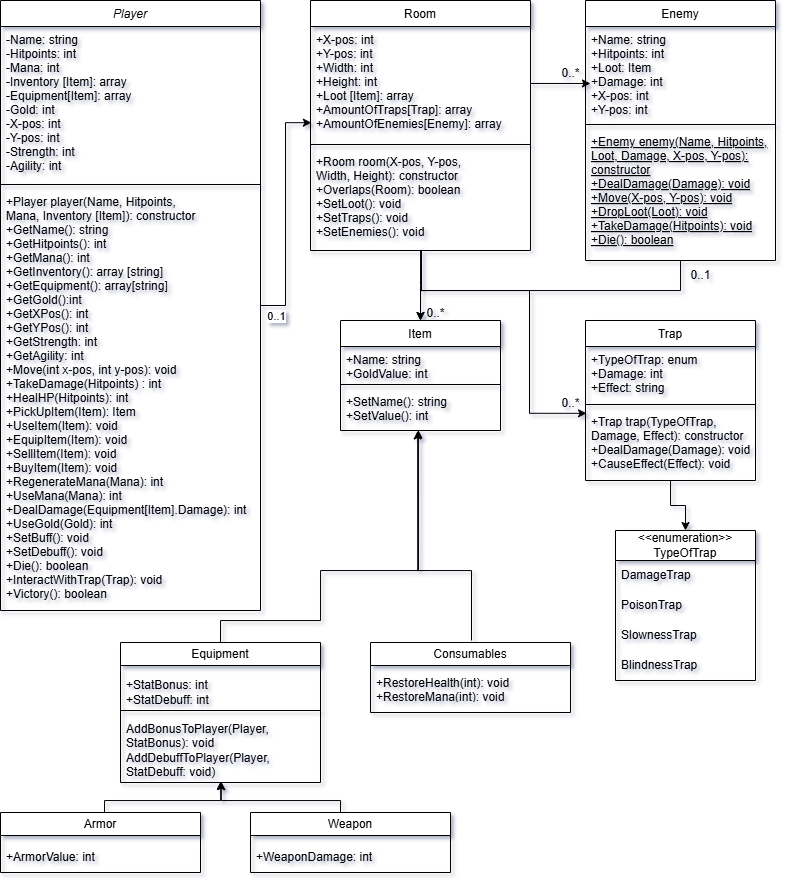

The diagram above was exported from draw.io. Its source (the exported page's mxGraphModel, read from the mxfile embedded in the PNG):
<mxGraphModel dx="1105" dy="549" grid="1" gridSize="10" guides="1" tooltips="1" connect="1" arrows="1" fold="1" page="1" pageScale="1" pageWidth="827" pageHeight="1169" math="0" shadow="0">
  <root>
    <mxCell id="WIyWlLk6GJQsqaUBKTNV-0" />
    <mxCell id="WIyWlLk6GJQsqaUBKTNV-1" parent="WIyWlLk6GJQsqaUBKTNV-0" />
    <mxCell id="zkfFHV4jXpPFQw0GAbJ--0" value="Player" style="swimlane;fontStyle=2;align=center;verticalAlign=top;childLayout=stackLayout;horizontal=1;startSize=26;horizontalStack=0;resizeParent=1;resizeLast=0;collapsible=1;marginBottom=0;rounded=0;shadow=0;strokeWidth=1;" parent="WIyWlLk6GJQsqaUBKTNV-1" vertex="1">
      <mxGeometry x="30" y="10" width="260" height="610" as="geometry">
        <mxRectangle x="230" y="140" width="160" height="26" as="alternateBounds" />
      </mxGeometry>
    </mxCell>
    <mxCell id="zkfFHV4jXpPFQw0GAbJ--1" value="-Name: string&#10;-Hitpoints: int&#10;-Mana: int&#10;-Inventory [Item]: array&#10;-Equipment[Item]: array&#10;-Gold: int&#10;-X-pos: int&#10;-Y-pos: int&#10;-Strength: int&#10;-Agility: int" style="text;align=left;verticalAlign=top;spacingLeft=4;spacingRight=4;overflow=hidden;rotatable=0;points=[[0,0.5],[1,0.5]];portConstraint=eastwest;" parent="zkfFHV4jXpPFQw0GAbJ--0" vertex="1">
      <mxGeometry y="26" width="260" height="154" as="geometry" />
    </mxCell>
    <mxCell id="zkfFHV4jXpPFQw0GAbJ--4" value="" style="line;html=1;strokeWidth=1;align=left;verticalAlign=middle;spacingTop=-1;spacingLeft=3;spacingRight=3;rotatable=0;labelPosition=right;points=[];portConstraint=eastwest;" parent="zkfFHV4jXpPFQw0GAbJ--0" vertex="1">
      <mxGeometry y="180" width="260" height="8" as="geometry" />
    </mxCell>
    <mxCell id="zkfFHV4jXpPFQw0GAbJ--5" value="+Player player(Name, Hitpoints,&#10;Mana, Inventory [Item]): constructor&#10;+GetName(): string&#10;+GetHitpoints(): int&#10;+GetMana(): int&#10;+GetInventory(): array [string]&#10;+GetEquipment(): array[string]&#10;+GetGold():int&#10;+GetXPos(): int&#10;+GetYPos(): int&#10;+GetStrength: int&#10;+GetAgility: int&#10;+Move(int x-pos, int y-pos): void&#10;+TakeDamage(Hitpoints) : int&#10;+HealHP(Hitpoints): int&#10;+PickUpItem(Item): Item&#10;+UseItem(Item): void&#10;+EquipItem(Item): void&#10;+SellItem(Item): void&#10;+BuyItem(Item): void&#10;+RegenerateMana(Mana): int&#10;+UseMana(Mana): int&#10;+DealDamage(Equipment[Item].Damage): int&#10;+UseGold(Gold): int&#10;+SetBuff(): void&#10;+SetDebuff(): void&#10;+Die(): boolean&#10;+InteractWithTrap(Trap): void&#10;+Victory(): boolean" style="text;align=left;verticalAlign=top;spacingLeft=4;spacingRight=4;overflow=hidden;rotatable=0;points=[[0,0.5],[1,0.5]];portConstraint=eastwest;" parent="zkfFHV4jXpPFQw0GAbJ--0" vertex="1">
      <mxGeometry y="188" width="260" height="422" as="geometry" />
    </mxCell>
    <mxCell id="zkfFHV4jXpPFQw0GAbJ--6" value="Item" style="swimlane;fontStyle=0;align=center;verticalAlign=top;childLayout=stackLayout;horizontal=1;startSize=26;horizontalStack=0;resizeParent=1;resizeLast=0;collapsible=1;marginBottom=0;rounded=0;shadow=0;strokeWidth=1;" parent="WIyWlLk6GJQsqaUBKTNV-1" vertex="1">
      <mxGeometry x="370" y="330" width="160" height="110" as="geometry">
        <mxRectangle x="130" y="380" width="160" height="26" as="alternateBounds" />
      </mxGeometry>
    </mxCell>
    <mxCell id="zkfFHV4jXpPFQw0GAbJ--7" value="+Name: string&#10;+GoldValue: int" style="text;align=left;verticalAlign=top;spacingLeft=4;spacingRight=4;overflow=hidden;rotatable=0;points=[[0,0.5],[1,0.5]];portConstraint=eastwest;" parent="zkfFHV4jXpPFQw0GAbJ--6" vertex="1">
      <mxGeometry y="26" width="160" height="34" as="geometry" />
    </mxCell>
    <mxCell id="zkfFHV4jXpPFQw0GAbJ--9" value="" style="line;html=1;strokeWidth=1;align=left;verticalAlign=middle;spacingTop=-1;spacingLeft=3;spacingRight=3;rotatable=0;labelPosition=right;points=[];portConstraint=eastwest;" parent="zkfFHV4jXpPFQw0GAbJ--6" vertex="1">
      <mxGeometry y="60" width="160" height="8" as="geometry" />
    </mxCell>
    <mxCell id="zkfFHV4jXpPFQw0GAbJ--11" value="+SetName(): string&#10;+SetValue(): int" style="text;align=left;verticalAlign=top;spacingLeft=4;spacingRight=4;overflow=hidden;rotatable=0;points=[[0,0.5],[1,0.5]];portConstraint=eastwest;" parent="zkfFHV4jXpPFQw0GAbJ--6" vertex="1">
      <mxGeometry y="68" width="160" height="42" as="geometry" />
    </mxCell>
    <mxCell id="H4DpyGC_26YpOn-dfrGT-33" style="edgeStyle=orthogonalEdgeStyle;rounded=0;orthogonalLoop=1;jettySize=auto;html=1;entryX=0.5;entryY=0;entryDx=0;entryDy=0;" edge="1" parent="WIyWlLk6GJQsqaUBKTNV-1" source="zkfFHV4jXpPFQw0GAbJ--13" target="zkfFHV4jXpPFQw0GAbJ--6">
      <mxGeometry relative="1" as="geometry">
        <Array as="points">
          <mxPoint x="710" y="300" />
          <mxPoint x="450" y="300" />
        </Array>
      </mxGeometry>
    </mxCell>
    <mxCell id="zkfFHV4jXpPFQw0GAbJ--13" value="Enemy" style="swimlane;fontStyle=0;align=center;verticalAlign=top;childLayout=stackLayout;horizontal=1;startSize=26;horizontalStack=0;resizeParent=1;resizeLast=0;collapsible=1;marginBottom=0;rounded=0;shadow=0;strokeWidth=1;" parent="WIyWlLk6GJQsqaUBKTNV-1" vertex="1">
      <mxGeometry x="615" y="10" width="190" height="260" as="geometry">
        <mxRectangle x="340" y="380" width="170" height="26" as="alternateBounds" />
      </mxGeometry>
    </mxCell>
    <mxCell id="zkfFHV4jXpPFQw0GAbJ--14" value="+Name: string&#10;+Hitpoints: int&#10;+Loot: Item&#10;+Damage: int&#10;+X-pos: int&#10;+Y-pos: int" style="text;align=left;verticalAlign=top;spacingLeft=4;spacingRight=4;overflow=hidden;rotatable=0;points=[[0,0.5],[1,0.5]];portConstraint=eastwest;" parent="zkfFHV4jXpPFQw0GAbJ--13" vertex="1">
      <mxGeometry y="26" width="190" height="94" as="geometry" />
    </mxCell>
    <mxCell id="zkfFHV4jXpPFQw0GAbJ--15" value="" style="line;html=1;strokeWidth=1;align=left;verticalAlign=middle;spacingTop=-1;spacingLeft=3;spacingRight=3;rotatable=0;labelPosition=right;points=[];portConstraint=eastwest;" parent="zkfFHV4jXpPFQw0GAbJ--13" vertex="1">
      <mxGeometry y="120" width="190" height="8" as="geometry" />
    </mxCell>
    <mxCell id="H4DpyGC_26YpOn-dfrGT-15" value="+Enemy enemy(Name, Hitpoints,&#10;Loot, Damage, X-pos, Y-pos):&#10;constructor&#10;+DealDamage(Damage): void&#10;+Move(X-pos, Y-pos): void&#10;+DropLoot(Loot): void&#10;+TakeDamage(Hitpoints): void&#10;+Die(): boolean" style="text;align=left;verticalAlign=top;spacingLeft=4;spacingRight=4;overflow=hidden;rotatable=0;points=[[0,0.5],[1,0.5]];portConstraint=eastwest;fontStyle=4" vertex="1" parent="zkfFHV4jXpPFQw0GAbJ--13">
      <mxGeometry y="128" width="190" height="132" as="geometry" />
    </mxCell>
    <mxCell id="H4DpyGC_26YpOn-dfrGT-34" style="edgeStyle=orthogonalEdgeStyle;rounded=0;orthogonalLoop=1;jettySize=auto;html=1;" edge="1" parent="WIyWlLk6GJQsqaUBKTNV-1" source="zkfFHV4jXpPFQw0GAbJ--17">
      <mxGeometry relative="1" as="geometry">
        <mxPoint x="450" y="330" as="targetPoint" />
      </mxGeometry>
    </mxCell>
    <mxCell id="zkfFHV4jXpPFQw0GAbJ--17" value="Room" style="swimlane;fontStyle=0;align=center;verticalAlign=top;childLayout=stackLayout;horizontal=1;startSize=26;horizontalStack=0;resizeParent=1;resizeLast=0;collapsible=1;marginBottom=0;rounded=0;shadow=0;strokeWidth=1;" parent="WIyWlLk6GJQsqaUBKTNV-1" vertex="1">
      <mxGeometry x="340" y="10" width="220" height="250" as="geometry">
        <mxRectangle x="550" y="140" width="160" height="26" as="alternateBounds" />
      </mxGeometry>
    </mxCell>
    <mxCell id="zkfFHV4jXpPFQw0GAbJ--18" value="+X-pos: int&#10;+Y-pos: int&#10;+Width: int&#10;+Height: int&#10;+Loot [Item]: array&#10;+AmountOfTraps[Trap]: array&#10;+AmountOfEnemies[Enemy]: array" style="text;align=left;verticalAlign=top;spacingLeft=4;spacingRight=4;overflow=hidden;rotatable=0;points=[[0,0.5],[1,0.5]];portConstraint=eastwest;" parent="zkfFHV4jXpPFQw0GAbJ--17" vertex="1">
      <mxGeometry y="26" width="220" height="114" as="geometry" />
    </mxCell>
    <mxCell id="zkfFHV4jXpPFQw0GAbJ--23" value="" style="line;html=1;strokeWidth=1;align=left;verticalAlign=middle;spacingTop=-1;spacingLeft=3;spacingRight=3;rotatable=0;labelPosition=right;points=[];portConstraint=eastwest;" parent="zkfFHV4jXpPFQw0GAbJ--17" vertex="1">
      <mxGeometry y="140" width="220" height="8" as="geometry" />
    </mxCell>
    <mxCell id="zkfFHV4jXpPFQw0GAbJ--24" value="+Room room(X-pos, Y-pos, &#10;Width, Height): constructor&#10;+Overlaps(Room): boolean&#10;+SetLoot(): void&#10;+SetTraps(): void&#10;+SetEnemies(): void" style="text;align=left;verticalAlign=top;spacingLeft=4;spacingRight=4;overflow=hidden;rotatable=0;points=[[0,0.5],[1,0.5]];portConstraint=eastwest;" parent="zkfFHV4jXpPFQw0GAbJ--17" vertex="1">
      <mxGeometry y="148" width="220" height="102" as="geometry" />
    </mxCell>
    <mxCell id="H4DpyGC_26YpOn-dfrGT-32" style="edgeStyle=orthogonalEdgeStyle;rounded=0;orthogonalLoop=1;jettySize=auto;html=1;entryX=0.5;entryY=0;entryDx=0;entryDy=0;" edge="1" parent="WIyWlLk6GJQsqaUBKTNV-1" source="H4DpyGC_26YpOn-dfrGT-0" target="H4DpyGC_26YpOn-dfrGT-7">
      <mxGeometry relative="1" as="geometry" />
    </mxCell>
    <mxCell id="H4DpyGC_26YpOn-dfrGT-0" value="Trap" style="swimlane;fontStyle=0;align=center;verticalAlign=top;childLayout=stackLayout;horizontal=1;startSize=26;horizontalStack=0;resizeParent=1;resizeLast=0;collapsible=1;marginBottom=0;rounded=0;shadow=0;strokeWidth=1;" vertex="1" parent="WIyWlLk6GJQsqaUBKTNV-1">
      <mxGeometry x="615" y="330" width="170" height="160" as="geometry">
        <mxRectangle x="130" y="380" width="160" height="26" as="alternateBounds" />
      </mxGeometry>
    </mxCell>
    <mxCell id="H4DpyGC_26YpOn-dfrGT-1" value="+TypeOfTrap: enum&#10;+Damage: int&#10;+Effect: string" style="text;align=left;verticalAlign=top;spacingLeft=4;spacingRight=4;overflow=hidden;rotatable=0;points=[[0,0.5],[1,0.5]];portConstraint=eastwest;" vertex="1" parent="H4DpyGC_26YpOn-dfrGT-0">
      <mxGeometry y="26" width="170" height="54" as="geometry" />
    </mxCell>
    <mxCell id="H4DpyGC_26YpOn-dfrGT-3" value="" style="line;html=1;strokeWidth=1;align=left;verticalAlign=middle;spacingTop=-1;spacingLeft=3;spacingRight=3;rotatable=0;labelPosition=right;points=[];portConstraint=eastwest;" vertex="1" parent="H4DpyGC_26YpOn-dfrGT-0">
      <mxGeometry y="80" width="170" height="8" as="geometry" />
    </mxCell>
    <mxCell id="H4DpyGC_26YpOn-dfrGT-4" value="+Trap trap(TypeOfTrap, &#10;Damage, Effect): constructor&#10;+DealDamage(Damage): void&#10;+CauseEffect(Effect): void" style="text;align=left;verticalAlign=top;spacingLeft=4;spacingRight=4;overflow=hidden;rotatable=0;points=[[0,0.5],[1,0.5]];portConstraint=eastwest;fontStyle=0" vertex="1" parent="H4DpyGC_26YpOn-dfrGT-0">
      <mxGeometry y="88" width="170" height="72" as="geometry" />
    </mxCell>
    <mxCell id="H4DpyGC_26YpOn-dfrGT-7" value="&amp;lt;&amp;lt;enumeration&amp;gt;&amp;gt;&lt;div&gt;TypeOfTrap&lt;/div&gt;" style="swimlane;fontStyle=0;childLayout=stackLayout;horizontal=1;startSize=30;horizontalStack=0;resizeParent=1;resizeParentMax=0;resizeLast=0;collapsible=1;marginBottom=0;whiteSpace=wrap;html=1;" vertex="1" parent="WIyWlLk6GJQsqaUBKTNV-1">
      <mxGeometry x="645" y="540" width="140" height="150" as="geometry" />
    </mxCell>
    <mxCell id="H4DpyGC_26YpOn-dfrGT-8" value="DamageTrap" style="text;strokeColor=none;fillColor=none;align=left;verticalAlign=middle;spacingLeft=4;spacingRight=4;overflow=hidden;points=[[0,0.5],[1,0.5]];portConstraint=eastwest;rotatable=0;whiteSpace=wrap;html=1;" vertex="1" parent="H4DpyGC_26YpOn-dfrGT-7">
      <mxGeometry y="30" width="140" height="30" as="geometry" />
    </mxCell>
    <mxCell id="H4DpyGC_26YpOn-dfrGT-9" value="PoisonTrap" style="text;strokeColor=none;fillColor=none;align=left;verticalAlign=middle;spacingLeft=4;spacingRight=4;overflow=hidden;points=[[0,0.5],[1,0.5]];portConstraint=eastwest;rotatable=0;whiteSpace=wrap;html=1;" vertex="1" parent="H4DpyGC_26YpOn-dfrGT-7">
      <mxGeometry y="60" width="140" height="30" as="geometry" />
    </mxCell>
    <mxCell id="H4DpyGC_26YpOn-dfrGT-10" value="SlownessTrap" style="text;strokeColor=none;fillColor=none;align=left;verticalAlign=middle;spacingLeft=4;spacingRight=4;overflow=hidden;points=[[0,0.5],[1,0.5]];portConstraint=eastwest;rotatable=0;whiteSpace=wrap;html=1;" vertex="1" parent="H4DpyGC_26YpOn-dfrGT-7">
      <mxGeometry y="90" width="140" height="30" as="geometry" />
    </mxCell>
    <mxCell id="H4DpyGC_26YpOn-dfrGT-11" value="BlindnessTrap" style="text;strokeColor=none;fillColor=none;align=left;verticalAlign=middle;spacingLeft=4;spacingRight=4;overflow=hidden;points=[[0,0.5],[1,0.5]];portConstraint=eastwest;rotatable=0;whiteSpace=wrap;html=1;" vertex="1" parent="H4DpyGC_26YpOn-dfrGT-7">
      <mxGeometry y="120" width="140" height="30" as="geometry" />
    </mxCell>
    <mxCell id="H4DpyGC_26YpOn-dfrGT-16" value="&lt;span style=&quot;font-weight: normal;&quot;&gt;Equipment&lt;/span&gt;" style="swimlane;whiteSpace=wrap;html=1;" vertex="1" parent="WIyWlLk6GJQsqaUBKTNV-1">
      <mxGeometry x="150" y="652" width="200" height="140" as="geometry" />
    </mxCell>
    <mxCell id="H4DpyGC_26YpOn-dfrGT-19" value="&lt;div&gt;+StatBonus: int&lt;/div&gt;&lt;div&gt;+StatDebuff: int&lt;/div&gt;" style="text;strokeColor=none;fillColor=none;align=left;verticalAlign=middle;spacingLeft=4;spacingRight=4;overflow=hidden;points=[[0,0.5],[1,0.5]];portConstraint=eastwest;rotatable=0;whiteSpace=wrap;html=1;" vertex="1" parent="H4DpyGC_26YpOn-dfrGT-16">
      <mxGeometry y="30" width="200" height="40" as="geometry" />
    </mxCell>
    <mxCell id="H4DpyGC_26YpOn-dfrGT-22" value="AddBonusToPlayer(Player, StatBonus): void&lt;div&gt;AddDebuffToPlayer(Player, StatDebuff: void)&lt;/div&gt;" style="text;strokeColor=none;fillColor=none;align=left;verticalAlign=middle;spacingLeft=4;spacingRight=4;overflow=hidden;points=[[0,0.5],[1,0.5]];portConstraint=eastwest;rotatable=0;whiteSpace=wrap;html=1;" vertex="1" parent="H4DpyGC_26YpOn-dfrGT-16">
      <mxGeometry y="75" width="200" height="65" as="geometry" />
    </mxCell>
    <mxCell id="H4DpyGC_26YpOn-dfrGT-23" value="" style="endArrow=none;html=1;rounded=0;" edge="1" parent="H4DpyGC_26YpOn-dfrGT-16">
      <mxGeometry width="50" height="50" relative="1" as="geometry">
        <mxPoint y="68" as="sourcePoint" />
        <mxPoint x="200" y="68" as="targetPoint" />
      </mxGeometry>
    </mxCell>
    <mxCell id="H4DpyGC_26YpOn-dfrGT-17" value="&lt;span style=&quot;font-weight: normal;&quot;&gt;Consumables&lt;/span&gt;" style="swimlane;whiteSpace=wrap;html=1;" vertex="1" parent="WIyWlLk6GJQsqaUBKTNV-1">
      <mxGeometry x="400" y="652" width="200" height="70" as="geometry" />
    </mxCell>
    <mxCell id="H4DpyGC_26YpOn-dfrGT-20" value="+RestoreHealth(int): void&lt;div&gt;+RestoreMana(int): void&lt;/div&gt;" style="text;strokeColor=none;fillColor=none;align=left;verticalAlign=middle;spacingLeft=4;spacingRight=4;overflow=hidden;points=[[0,0.5],[1,0.5]];portConstraint=eastwest;rotatable=0;whiteSpace=wrap;html=1;" vertex="1" parent="H4DpyGC_26YpOn-dfrGT-17">
      <mxGeometry y="31" width="200" height="30" as="geometry" />
    </mxCell>
    <mxCell id="H4DpyGC_26YpOn-dfrGT-24" value="&lt;span style=&quot;font-weight: normal;&quot;&gt;Armor&lt;/span&gt;" style="swimlane;whiteSpace=wrap;html=1;" vertex="1" parent="WIyWlLk6GJQsqaUBKTNV-1">
      <mxGeometry x="30" y="822" width="200" height="60" as="geometry" />
    </mxCell>
    <mxCell id="H4DpyGC_26YpOn-dfrGT-25" value="+ArmorValue: int" style="text;strokeColor=none;fillColor=none;align=left;verticalAlign=middle;spacingLeft=4;spacingRight=4;overflow=hidden;points=[[0,0.5],[1,0.5]];portConstraint=eastwest;rotatable=0;whiteSpace=wrap;html=1;" vertex="1" parent="H4DpyGC_26YpOn-dfrGT-24">
      <mxGeometry y="30" width="200" height="30" as="geometry" />
    </mxCell>
    <mxCell id="H4DpyGC_26YpOn-dfrGT-26" value="&lt;span style=&quot;font-weight: normal;&quot;&gt;Weapon&lt;/span&gt;" style="swimlane;whiteSpace=wrap;html=1;" vertex="1" parent="WIyWlLk6GJQsqaUBKTNV-1">
      <mxGeometry x="280" y="822" width="200" height="60" as="geometry" />
    </mxCell>
    <mxCell id="H4DpyGC_26YpOn-dfrGT-27" value="+WeaponDamage: int" style="text;strokeColor=none;fillColor=none;align=left;verticalAlign=middle;spacingLeft=4;spacingRight=4;overflow=hidden;points=[[0,0.5],[1,0.5]];portConstraint=eastwest;rotatable=0;whiteSpace=wrap;html=1;" vertex="1" parent="H4DpyGC_26YpOn-dfrGT-26">
      <mxGeometry y="30" width="200" height="30" as="geometry" />
    </mxCell>
    <mxCell id="H4DpyGC_26YpOn-dfrGT-29" style="edgeStyle=orthogonalEdgeStyle;rounded=0;orthogonalLoop=1;jettySize=auto;html=1;exitX=0.5;exitY=0;exitDx=0;exitDy=0;entryX=0.554;entryY=0.986;entryDx=0;entryDy=0;entryPerimeter=0;" edge="1" parent="WIyWlLk6GJQsqaUBKTNV-1">
      <mxGeometry relative="1" as="geometry">
        <mxPoint x="370" y="822" as="sourcePoint" />
        <mxPoint x="250.79999999999995" y="791.0900000000001" as="targetPoint" />
        <Array as="points">
          <mxPoint x="370" y="810" />
          <mxPoint x="251" y="810" />
        </Array>
      </mxGeometry>
    </mxCell>
    <mxCell id="H4DpyGC_26YpOn-dfrGT-30" style="edgeStyle=orthogonalEdgeStyle;rounded=0;orthogonalLoop=1;jettySize=auto;html=1;exitX=0.5;exitY=0;exitDx=0;exitDy=0;entryX=0.487;entryY=0.991;entryDx=0;entryDy=0;entryPerimeter=0;" edge="1" parent="WIyWlLk6GJQsqaUBKTNV-1" source="H4DpyGC_26YpOn-dfrGT-16" target="zkfFHV4jXpPFQw0GAbJ--11">
      <mxGeometry relative="1" as="geometry">
        <Array as="points">
          <mxPoint x="250" y="630" />
          <mxPoint x="350" y="630" />
          <mxPoint x="350" y="580" />
          <mxPoint x="448" y="580" />
        </Array>
      </mxGeometry>
    </mxCell>
    <mxCell id="H4DpyGC_26YpOn-dfrGT-31" style="edgeStyle=orthogonalEdgeStyle;rounded=0;orthogonalLoop=1;jettySize=auto;html=1;entryX=0.476;entryY=1.011;entryDx=0;entryDy=0;entryPerimeter=0;" edge="1" parent="WIyWlLk6GJQsqaUBKTNV-1">
      <mxGeometry relative="1" as="geometry">
        <mxPoint x="501" y="650" as="sourcePoint" />
        <mxPoint x="447.1600000000001" y="440.462" as="targetPoint" />
        <Array as="points">
          <mxPoint x="501" y="580" />
          <mxPoint x="447" y="580" />
        </Array>
      </mxGeometry>
    </mxCell>
    <mxCell id="H4DpyGC_26YpOn-dfrGT-35" style="edgeStyle=orthogonalEdgeStyle;rounded=0;orthogonalLoop=1;jettySize=auto;html=1;entryX=0.012;entryY=0.067;entryDx=0;entryDy=0;entryPerimeter=0;exitX=0.509;exitY=0.994;exitDx=0;exitDy=0;exitPerimeter=0;" edge="1" parent="WIyWlLk6GJQsqaUBKTNV-1">
      <mxGeometry relative="1" as="geometry">
        <mxPoint x="450.98000000000025" y="259.3879999999999" as="sourcePoint" />
        <mxPoint x="616.0400000000002" y="422.82400000000007" as="targetPoint" />
        <Array as="points">
          <mxPoint x="451" y="300" />
          <mxPoint x="559" y="300" />
          <mxPoint x="559" y="423" />
        </Array>
      </mxGeometry>
    </mxCell>
    <mxCell id="H4DpyGC_26YpOn-dfrGT-36" style="edgeStyle=orthogonalEdgeStyle;rounded=0;orthogonalLoop=1;jettySize=auto;html=1;entryX=0.004;entryY=0.844;entryDx=0;entryDy=0;entryPerimeter=0;" edge="1" parent="WIyWlLk6GJQsqaUBKTNV-1" source="zkfFHV4jXpPFQw0GAbJ--0" target="zkfFHV4jXpPFQw0GAbJ--18">
      <mxGeometry relative="1" as="geometry" />
    </mxCell>
    <mxCell id="H4DpyGC_26YpOn-dfrGT-37" value="0..1" style="edgeLabel;html=1;align=center;verticalAlign=middle;resizable=0;points=[];" vertex="1" connectable="0" parent="H4DpyGC_26YpOn-dfrGT-36">
      <mxGeometry x="-0.8667" y="2" relative="1" as="geometry">
        <mxPoint y="12" as="offset" />
      </mxGeometry>
    </mxCell>
    <mxCell id="H4DpyGC_26YpOn-dfrGT-38" value="0..*" style="text;html=1;align=center;verticalAlign=middle;resizable=0;points=[];autosize=1;strokeColor=none;fillColor=none;" vertex="1" parent="WIyWlLk6GJQsqaUBKTNV-1">
      <mxGeometry x="445" y="308" width="40" height="30" as="geometry" />
    </mxCell>
    <mxCell id="H4DpyGC_26YpOn-dfrGT-39" style="edgeStyle=orthogonalEdgeStyle;rounded=0;orthogonalLoop=1;jettySize=auto;html=1;entryX=0.026;entryY=0.606;entryDx=0;entryDy=0;entryPerimeter=0;" edge="1" parent="WIyWlLk6GJQsqaUBKTNV-1" source="zkfFHV4jXpPFQw0GAbJ--18" target="zkfFHV4jXpPFQw0GAbJ--14">
      <mxGeometry relative="1" as="geometry" />
    </mxCell>
    <mxCell id="H4DpyGC_26YpOn-dfrGT-40" value="0..*" style="text;html=1;align=center;verticalAlign=middle;resizable=0;points=[];autosize=1;strokeColor=none;fillColor=none;" vertex="1" parent="WIyWlLk6GJQsqaUBKTNV-1">
      <mxGeometry x="580" y="68" width="40" height="30" as="geometry" />
    </mxCell>
    <mxCell id="H4DpyGC_26YpOn-dfrGT-41" value="0..1" style="text;html=1;align=center;verticalAlign=middle;resizable=0;points=[];autosize=1;strokeColor=none;fillColor=none;" vertex="1" parent="WIyWlLk6GJQsqaUBKTNV-1">
      <mxGeometry x="710" y="270" width="40" height="30" as="geometry" />
    </mxCell>
    <mxCell id="H4DpyGC_26YpOn-dfrGT-42" value="0..*" style="text;html=1;align=center;verticalAlign=middle;resizable=0;points=[];autosize=1;strokeColor=none;fillColor=none;" vertex="1" parent="WIyWlLk6GJQsqaUBKTNV-1">
      <mxGeometry x="580" y="398" width="40" height="30" as="geometry" />
    </mxCell>
    <mxCell id="H4DpyGC_26YpOn-dfrGT-44" style="edgeStyle=orthogonalEdgeStyle;rounded=0;orthogonalLoop=1;jettySize=auto;html=1;exitX=0.5;exitY=0;exitDx=0;exitDy=0;entryX=0.521;entryY=0.981;entryDx=0;entryDy=0;entryPerimeter=0;" edge="1" parent="WIyWlLk6GJQsqaUBKTNV-1">
      <mxGeometry relative="1" as="geometry">
        <mxPoint x="134" y="822" as="sourcePoint" />
        <mxPoint x="250.20000000000005" y="790.7650000000001" as="targetPoint" />
        <Array as="points">
          <mxPoint x="134" y="810" />
          <mxPoint x="250" y="810" />
        </Array>
      </mxGeometry>
    </mxCell>
  </root>
</mxGraphModel>